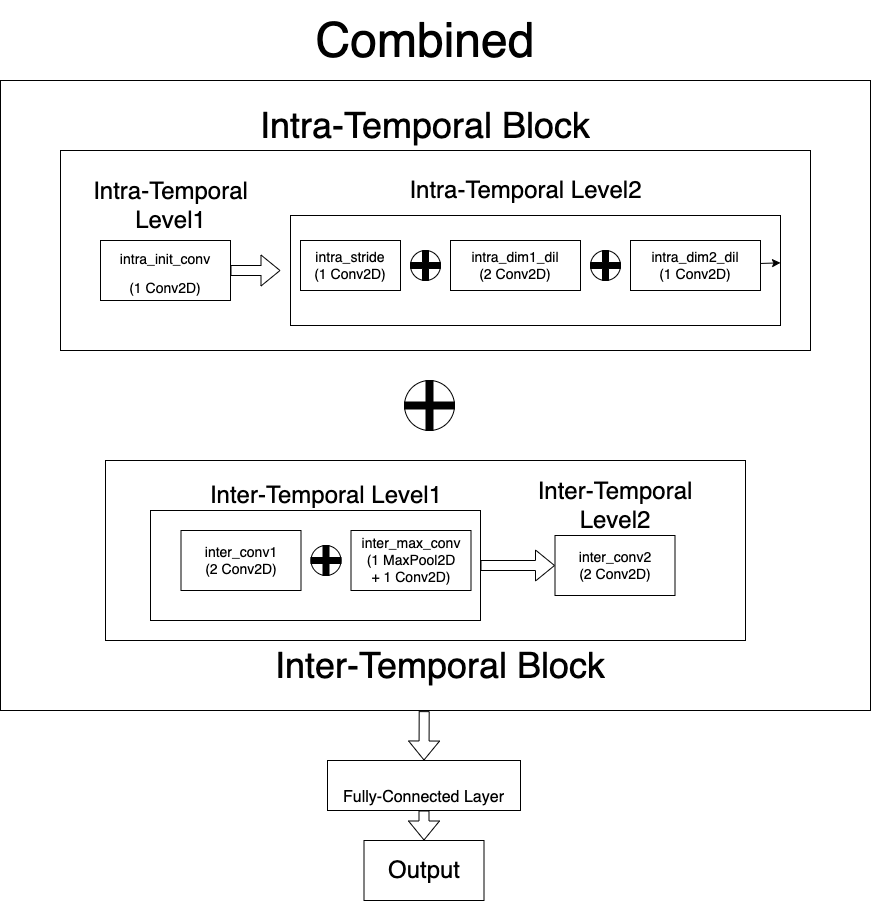

The diagram above was exported from draw.io. Its source (the exported page's mxGraphModel, read from the mxfile embedded in the PNG):
<mxGraphModel dx="2281" dy="2199" grid="1" gridSize="10" guides="1" tooltips="1" connect="1" arrows="1" fold="1" page="1" pageScale="1" pageWidth="827" pageHeight="1169" background="#ffffff" math="0" shadow="0">
  <root>
    <mxCell id="0" />
    <mxCell id="1" parent="0" />
    <mxCell id="3" value="&lt;font style=&quot;font-size: 14px;&quot; color=&quot;#000000&quot;&gt;intra_stride&lt;br&gt;(1 Conv2D)&lt;br&gt;&lt;/font&gt;" style="rounded=0;whiteSpace=wrap;html=1;strokeColor=#000000;fillColor=#FFFFFF;" parent="1" vertex="1">
      <mxGeometry x="260" y="130" width="100" height="50" as="geometry" />
    </mxCell>
    <mxCell id="5" value="&lt;font style=&quot;font-size: 14px;&quot; color=&quot;#000000&quot;&gt;intra_dim1_dil&lt;br&gt;(2 Conv2D)&lt;br&gt;&lt;/font&gt;" style="rounded=0;whiteSpace=wrap;html=1;strokeColor=#000000;fillColor=#FFFFFF;" parent="1" vertex="1">
      <mxGeometry x="410" y="130" width="130" height="50" as="geometry" />
    </mxCell>
    <mxCell id="35" style="edgeStyle=none;html=1;strokeColor=#000000;fontSize=14;fontColor=#000000;fillColor=default;" parent="1" source="6" target="17" edge="1">
      <mxGeometry relative="1" as="geometry" />
    </mxCell>
    <mxCell id="6" value="&lt;font style=&quot;font-size: 14px;&quot; color=&quot;#000000&quot;&gt;intra_dim2_dil&lt;br&gt;(1 Conv2D)&lt;br&gt;&lt;/font&gt;" style="rounded=0;whiteSpace=wrap;html=1;strokeColor=#000000;fillColor=#FFFFFF;" parent="1" vertex="1">
      <mxGeometry x="590" y="130" width="130" height="50" as="geometry" />
    </mxCell>
    <mxCell id="9" value="" style="ellipse;whiteSpace=wrap;html=1;aspect=fixed;strokeColor=#000000;fontSize=14;fontColor=#000000;fillColor=#FFFFFF;" parent="1" vertex="1">
      <mxGeometry x="370" y="140" width="30" height="30" as="geometry" />
    </mxCell>
    <mxCell id="12" value="" style="shape=cross;whiteSpace=wrap;html=1;strokeColor=#000000;fontSize=14;fontColor=#000000;fillColor=#000000;" parent="1" vertex="1">
      <mxGeometry x="370" y="140" width="30" height="30" as="geometry" />
    </mxCell>
    <mxCell id="14" value="" style="ellipse;whiteSpace=wrap;html=1;aspect=fixed;strokeColor=#000000;fontSize=14;fontColor=#000000;fillColor=#FFFFFF;" parent="1" vertex="1">
      <mxGeometry x="550" y="140" width="30" height="30" as="geometry" />
    </mxCell>
    <mxCell id="15" value="" style="shape=cross;whiteSpace=wrap;html=1;strokeColor=#000000;fontSize=14;fontColor=#000000;fillColor=#000000;" parent="1" vertex="1">
      <mxGeometry x="550" y="140" width="30" height="30" as="geometry" />
    </mxCell>
    <mxCell id="17" value="" style="rounded=0;whiteSpace=wrap;html=1;strokeColor=#000000;fontSize=14;fontColor=#000000;fillColor=none;" parent="1" vertex="1">
      <mxGeometry x="250" y="105" width="490" height="110" as="geometry" />
    </mxCell>
    <mxCell id="18" value="&lt;font style=&quot;font-size: 24px;&quot;&gt;Intra-Temporal Level2&lt;/font&gt;" style="text;html=1;align=center;verticalAlign=middle;resizable=0;points=[];autosize=1;strokeColor=none;fillColor=none;fontSize=14;fontColor=#000000;" parent="1" vertex="1">
      <mxGeometry x="355" y="60" width="260" height="40" as="geometry" />
    </mxCell>
    <mxCell id="19" value="&lt;font style=&quot;font-size: 14px;&quot;&gt;intra_init_conv&lt;br&gt;(1 Conv2D)&lt;br&gt;&lt;/font&gt;" style="rounded=0;whiteSpace=wrap;html=1;strokeColor=#000000;fontSize=24;fontColor=#000000;fillColor=none;" parent="1" vertex="1">
      <mxGeometry x="60" y="130" width="130" height="60" as="geometry" />
    </mxCell>
    <mxCell id="20" value="" style="shape=flexArrow;endArrow=classic;html=1;strokeColor=#000000;fontSize=14;fontColor=#000000;fillColor=default;" parent="1" edge="1">
      <mxGeometry width="50" height="50" relative="1" as="geometry">
        <mxPoint x="190" y="160" as="sourcePoint" />
        <mxPoint x="240" y="160" as="targetPoint" />
      </mxGeometry>
    </mxCell>
    <mxCell id="21" value="&lt;font style=&quot;font-size: 24px;&quot;&gt;Intra-Temporal &lt;br&gt;Level1&lt;/font&gt;" style="text;html=1;align=center;verticalAlign=middle;resizable=0;points=[];autosize=1;strokeColor=none;fillColor=none;fontSize=14;fontColor=#000000;" parent="1" vertex="1">
      <mxGeometry x="40" y="60" width="180" height="70" as="geometry" />
    </mxCell>
    <mxCell id="22" value="inter_conv1&lt;br&gt;(2 Conv2D)" style="rounded=0;whiteSpace=wrap;html=1;strokeColor=#000000;fontSize=14;fontColor=#000000;fillColor=none;" parent="1" vertex="1">
      <mxGeometry x="140.5" y="420" width="120" height="60" as="geometry" />
    </mxCell>
    <mxCell id="23" value="inter_max_conv&lt;br&gt;(1 MaxPool2D&lt;br&gt;+ 1 Conv2D)" style="rounded=0;whiteSpace=wrap;html=1;strokeColor=#000000;fontSize=14;fontColor=#000000;fillColor=none;" parent="1" vertex="1">
      <mxGeometry x="310.5" y="420" width="120" height="60" as="geometry" />
    </mxCell>
    <mxCell id="24" value="inter_conv2&lt;br&gt;(2 Conv2D)" style="rounded=0;whiteSpace=wrap;html=1;strokeColor=#000000;fontSize=14;fontColor=#000000;fillColor=none;" parent="1" vertex="1">
      <mxGeometry x="514.5" y="425" width="120" height="60" as="geometry" />
    </mxCell>
    <mxCell id="26" value="" style="rounded=0;whiteSpace=wrap;html=1;strokeColor=#000000;fontSize=14;fontColor=#000000;fillColor=none;" parent="1" vertex="1">
      <mxGeometry x="110" y="400" width="330" height="110" as="geometry" />
    </mxCell>
    <mxCell id="27" value="" style="shape=flexArrow;endArrow=classic;html=1;strokeColor=#000000;fontSize=14;fontColor=#000000;fillColor=default;exitX=1;exitY=0.5;exitDx=0;exitDy=0;entryX=0;entryY=0.5;entryDx=0;entryDy=0;" parent="1" source="26" target="24" edge="1">
      <mxGeometry width="50" height="50" relative="1" as="geometry">
        <mxPoint x="470.5" y="340" as="sourcePoint" />
        <mxPoint x="520.5" y="290" as="targetPoint" />
      </mxGeometry>
    </mxCell>
    <mxCell id="28" value="&lt;font style=&quot;font-size: 24px;&quot;&gt;Inter-Temporal Level1&lt;/font&gt;" style="text;html=1;strokeColor=none;fillColor=none;align=center;verticalAlign=middle;whiteSpace=wrap;rounded=0;fontSize=14;fontColor=#000000;" parent="1" vertex="1">
      <mxGeometry x="160.5" y="370" width="250" height="30" as="geometry" />
    </mxCell>
    <mxCell id="29" value="&lt;font style=&quot;font-size: 24px;&quot;&gt;Inter-Temporal &lt;br&gt;Level2&lt;/font&gt;" style="text;html=1;strokeColor=none;fillColor=none;align=center;verticalAlign=middle;whiteSpace=wrap;rounded=0;fontSize=14;fontColor=#000000;" parent="1" vertex="1">
      <mxGeometry x="489.5" y="380" width="170" height="30" as="geometry" />
    </mxCell>
    <mxCell id="31" value="" style="ellipse;whiteSpace=wrap;html=1;aspect=fixed;strokeColor=#000000;fontSize=14;fontColor=#000000;fillColor=#FFFFFF;" parent="1" vertex="1">
      <mxGeometry x="270.5" y="435" width="30" height="30" as="geometry" />
    </mxCell>
    <mxCell id="32" value="" style="shape=cross;whiteSpace=wrap;html=1;strokeColor=#000000;fontSize=14;fontColor=#000000;fillColor=#000000;" parent="1" vertex="1">
      <mxGeometry x="270.5" y="435" width="30" height="30" as="geometry" />
    </mxCell>
    <mxCell id="36" value="" style="rounded=0;whiteSpace=wrap;html=1;strokeColor=#000000;fontSize=14;fontColor=#000000;fillColor=none;" parent="1" vertex="1">
      <mxGeometry x="20" y="40" width="750" height="200" as="geometry" />
    </mxCell>
    <mxCell id="37" value="" style="rounded=0;whiteSpace=wrap;html=1;strokeColor=#000000;fontSize=14;fontColor=#000000;fillColor=none;" parent="1" vertex="1">
      <mxGeometry x="65" y="350" width="640" height="180" as="geometry" />
    </mxCell>
    <mxCell id="38" value="&lt;font style=&quot;font-size: 36px;&quot;&gt;Intra-Temporal Block&lt;/font&gt;" style="text;html=1;strokeColor=none;fillColor=none;align=center;verticalAlign=middle;whiteSpace=wrap;rounded=0;fontSize=14;fontColor=#000000;" parent="1" vertex="1">
      <mxGeometry x="175" width="420" height="30" as="geometry" />
    </mxCell>
    <mxCell id="39" value="Inter-Temporal Block" style="text;html=1;strokeColor=none;fillColor=none;align=center;verticalAlign=middle;whiteSpace=wrap;rounded=0;fontSize=36;fontColor=#000000;" parent="1" vertex="1">
      <mxGeometry x="200" y="540" width="400" height="30" as="geometry" />
    </mxCell>
    <mxCell id="40" value="" style="shape=cross;whiteSpace=wrap;html=1;strokeColor=#000000;fontSize=14;fontColor=#000000;fillColor=#000000;size=0.14;" parent="1" vertex="1">
      <mxGeometry x="364" y="270" width="50" height="50" as="geometry" />
    </mxCell>
    <mxCell id="41" value="" style="ellipse;whiteSpace=wrap;html=1;aspect=fixed;strokeColor=#000000;fontSize=36;fontColor=#000000;fillColor=none;" parent="1" vertex="1">
      <mxGeometry x="364" y="270" width="50" height="50" as="geometry" />
    </mxCell>
    <mxCell id="42" value="" style="rounded=0;whiteSpace=wrap;html=1;strokeColor=#000000;fontSize=36;fontColor=#000000;fillColor=none;" parent="1" vertex="1">
      <mxGeometry x="-40" y="-30" width="870" height="630" as="geometry" />
    </mxCell>
    <mxCell id="43" value="&lt;font style=&quot;font-size: 48px;&quot;&gt;Combined&lt;/font&gt;" style="text;html=1;strokeColor=none;fillColor=none;align=center;verticalAlign=middle;whiteSpace=wrap;rounded=0;fontSize=36;fontColor=#000000;" parent="1" vertex="1">
      <mxGeometry x="200" y="-110" width="370" height="80" as="geometry" />
    </mxCell>
    <mxCell id="45" value="&lt;font size=&quot;3&quot;&gt;Fully-Connected Layer&lt;/font&gt;" style="rounded=0;whiteSpace=wrap;html=1;strokeColor=#000000;fontSize=48;fontColor=#000000;fillColor=none;" parent="1" vertex="1">
      <mxGeometry x="287" y="650" width="193" height="50" as="geometry" />
    </mxCell>
    <mxCell id="46" value="" style="shape=flexArrow;endArrow=classic;html=1;strokeColor=#000000;fontSize=14;fontColor=#000000;fillColor=default;exitX=0.487;exitY=1.001;exitDx=0;exitDy=0;exitPerimeter=0;entryX=0.5;entryY=0;entryDx=0;entryDy=0;" parent="1" source="42" target="45" edge="1">
      <mxGeometry width="50" height="50" relative="1" as="geometry">
        <mxPoint x="250" y="390" as="sourcePoint" />
        <mxPoint x="300" y="340" as="targetPoint" />
      </mxGeometry>
    </mxCell>
    <mxCell id="47" value="&lt;font style=&quot;font-size: 24px;&quot;&gt;Output&lt;/font&gt;" style="rounded=0;whiteSpace=wrap;html=1;strokeColor=#000000;fontSize=14;fontColor=#000000;fillColor=none;" parent="1" vertex="1">
      <mxGeometry x="323.5" y="730" width="120" height="60" as="geometry" />
    </mxCell>
    <mxCell id="48" value="" style="shape=flexArrow;endArrow=classic;html=1;strokeColor=#000000;fontSize=24;fontColor=#000000;fillColor=default;exitX=0.5;exitY=1;exitDx=0;exitDy=0;entryX=0.5;entryY=0;entryDx=0;entryDy=0;" parent="1" source="45" target="47" edge="1">
      <mxGeometry width="50" height="50" relative="1" as="geometry">
        <mxPoint x="370" y="720" as="sourcePoint" />
        <mxPoint x="420" y="670" as="targetPoint" />
      </mxGeometry>
    </mxCell>
  </root>
</mxGraphModel>